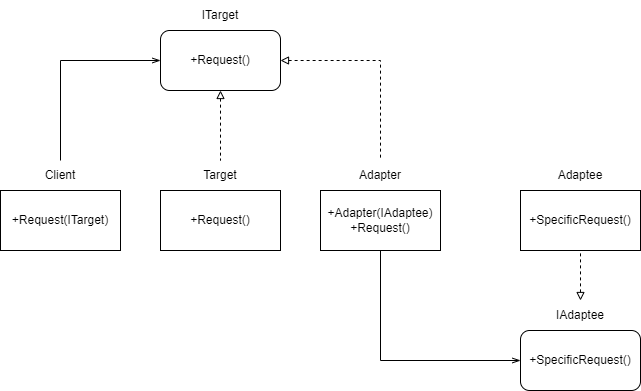

The diagram above was exported from draw.io. Its source (the exported page's mxGraphModel, read from the mxfile embedded in the PNG):
<mxGraphModel dx="1038" dy="1716" grid="1" gridSize="10" guides="1" tooltips="1" connect="1" arrows="1" fold="1" page="1" pageScale="1" pageWidth="827" pageHeight="1169" math="0" shadow="0">
  <root>
    <mxCell id="0" />
    <mxCell id="1" parent="0" />
    <mxCell id="BvLyhQKtgc_gnjFY3Vk_-1" value="+Request(ITarget)" style="rounded=0;whiteSpace=wrap;html=1;" vertex="1" parent="1">
      <mxGeometry x="60" y="90" width="120" height="60" as="geometry" />
    </mxCell>
    <mxCell id="BvLyhQKtgc_gnjFY3Vk_-2" value="+Request()" style="rounded=0;whiteSpace=wrap;html=1;" vertex="1" parent="1">
      <mxGeometry x="220" y="90" width="120" height="60" as="geometry" />
    </mxCell>
    <mxCell id="BvLyhQKtgc_gnjFY3Vk_-3" value="+Adapter(IAdaptee)&lt;br&gt;+Request()" style="rounded=0;whiteSpace=wrap;html=1;" vertex="1" parent="1">
      <mxGeometry x="380" y="90" width="120" height="60" as="geometry" />
    </mxCell>
    <mxCell id="BvLyhQKtgc_gnjFY3Vk_-4" value="+SpecificRequest()" style="rounded=0;whiteSpace=wrap;html=1;" vertex="1" parent="1">
      <mxGeometry x="580" y="90" width="120" height="60" as="geometry" />
    </mxCell>
    <mxCell id="BvLyhQKtgc_gnjFY3Vk_-18" style="edgeStyle=orthogonalEdgeStyle;rounded=0;orthogonalLoop=1;jettySize=auto;html=1;exitX=0.5;exitY=0;exitDx=0;exitDy=0;entryX=0;entryY=0.5;entryDx=0;entryDy=0;startArrow=none;startFill=0;endArrow=openThin;endFill=0;" edge="1" parent="1" source="BvLyhQKtgc_gnjFY3Vk_-5" target="BvLyhQKtgc_gnjFY3Vk_-11">
      <mxGeometry relative="1" as="geometry" />
    </mxCell>
    <mxCell id="BvLyhQKtgc_gnjFY3Vk_-5" value="Client" style="text;html=1;strokeColor=none;fillColor=none;align=center;verticalAlign=middle;whiteSpace=wrap;rounded=0;" vertex="1" parent="1">
      <mxGeometry x="90" y="60" width="60" height="30" as="geometry" />
    </mxCell>
    <mxCell id="BvLyhQKtgc_gnjFY3Vk_-7" value="Target" style="text;html=1;strokeColor=none;fillColor=none;align=center;verticalAlign=middle;whiteSpace=wrap;rounded=0;" vertex="1" parent="1">
      <mxGeometry x="250" y="60" width="60" height="30" as="geometry" />
    </mxCell>
    <mxCell id="BvLyhQKtgc_gnjFY3Vk_-8" value="Adapter" style="text;html=1;strokeColor=none;fillColor=none;align=center;verticalAlign=middle;whiteSpace=wrap;rounded=0;" vertex="1" parent="1">
      <mxGeometry x="410" y="60" width="60" height="30" as="geometry" />
    </mxCell>
    <mxCell id="BvLyhQKtgc_gnjFY3Vk_-9" value="Adaptee" style="text;html=1;strokeColor=none;fillColor=none;align=center;verticalAlign=middle;whiteSpace=wrap;rounded=0;" vertex="1" parent="1">
      <mxGeometry x="610" y="60" width="60" height="30" as="geometry" />
    </mxCell>
    <mxCell id="BvLyhQKtgc_gnjFY3Vk_-13" style="edgeStyle=orthogonalEdgeStyle;rounded=0;orthogonalLoop=1;jettySize=auto;html=1;exitX=0.5;exitY=1;exitDx=0;exitDy=0;entryX=0.5;entryY=0;entryDx=0;entryDy=0;dashed=1;endArrow=none;endFill=0;startArrow=block;startFill=0;" edge="1" parent="1" source="BvLyhQKtgc_gnjFY3Vk_-11" target="BvLyhQKtgc_gnjFY3Vk_-7">
      <mxGeometry relative="1" as="geometry" />
    </mxCell>
    <mxCell id="BvLyhQKtgc_gnjFY3Vk_-11" value="+Request()" style="rounded=1;whiteSpace=wrap;html=1;" vertex="1" parent="1">
      <mxGeometry x="220" y="-70" width="120" height="60" as="geometry" />
    </mxCell>
    <mxCell id="BvLyhQKtgc_gnjFY3Vk_-12" value="ITarget" style="text;html=1;strokeColor=none;fillColor=none;align=center;verticalAlign=middle;whiteSpace=wrap;rounded=0;" vertex="1" parent="1">
      <mxGeometry x="250" y="-100" width="60" height="30" as="geometry" />
    </mxCell>
    <mxCell id="BvLyhQKtgc_gnjFY3Vk_-14" value="+SpecificRequest()" style="rounded=1;whiteSpace=wrap;html=1;" vertex="1" parent="1">
      <mxGeometry x="580" y="230" width="120" height="60" as="geometry" />
    </mxCell>
    <mxCell id="BvLyhQKtgc_gnjFY3Vk_-15" value="IAdaptee" style="text;html=1;strokeColor=none;fillColor=none;align=center;verticalAlign=middle;whiteSpace=wrap;rounded=0;" vertex="1" parent="1">
      <mxGeometry x="610" y="200" width="60" height="30" as="geometry" />
    </mxCell>
    <mxCell id="BvLyhQKtgc_gnjFY3Vk_-19" style="edgeStyle=orthogonalEdgeStyle;rounded=0;orthogonalLoop=1;jettySize=auto;html=1;exitX=1;exitY=0.5;exitDx=0;exitDy=0;entryX=0.5;entryY=0;entryDx=0;entryDy=0;dashed=1;endArrow=none;endFill=0;startArrow=block;startFill=0;" edge="1" parent="1" source="BvLyhQKtgc_gnjFY3Vk_-11" target="BvLyhQKtgc_gnjFY3Vk_-8">
      <mxGeometry relative="1" as="geometry">
        <mxPoint x="290" as="sourcePoint" />
        <mxPoint x="290" y="70" as="targetPoint" />
      </mxGeometry>
    </mxCell>
    <mxCell id="BvLyhQKtgc_gnjFY3Vk_-20" style="edgeStyle=orthogonalEdgeStyle;rounded=0;orthogonalLoop=1;jettySize=auto;html=1;exitX=0.5;exitY=1;exitDx=0;exitDy=0;entryX=0;entryY=0.5;entryDx=0;entryDy=0;startArrow=none;startFill=0;endArrow=openThin;endFill=0;" edge="1" parent="1" source="BvLyhQKtgc_gnjFY3Vk_-3" target="BvLyhQKtgc_gnjFY3Vk_-14">
      <mxGeometry relative="1" as="geometry">
        <mxPoint x="130" y="70" as="sourcePoint" />
        <mxPoint x="230" y="-30" as="targetPoint" />
      </mxGeometry>
    </mxCell>
    <mxCell id="BvLyhQKtgc_gnjFY3Vk_-23" style="edgeStyle=orthogonalEdgeStyle;rounded=0;orthogonalLoop=1;jettySize=auto;html=1;exitX=0.5;exitY=0;exitDx=0;exitDy=0;entryX=0.5;entryY=1;entryDx=0;entryDy=0;dashed=1;endArrow=none;endFill=0;startArrow=block;startFill=0;" edge="1" parent="1" source="BvLyhQKtgc_gnjFY3Vk_-15" target="BvLyhQKtgc_gnjFY3Vk_-4">
      <mxGeometry relative="1" as="geometry">
        <mxPoint x="290" as="sourcePoint" />
        <mxPoint x="290" y="70" as="targetPoint" />
      </mxGeometry>
    </mxCell>
  </root>
</mxGraphModel>